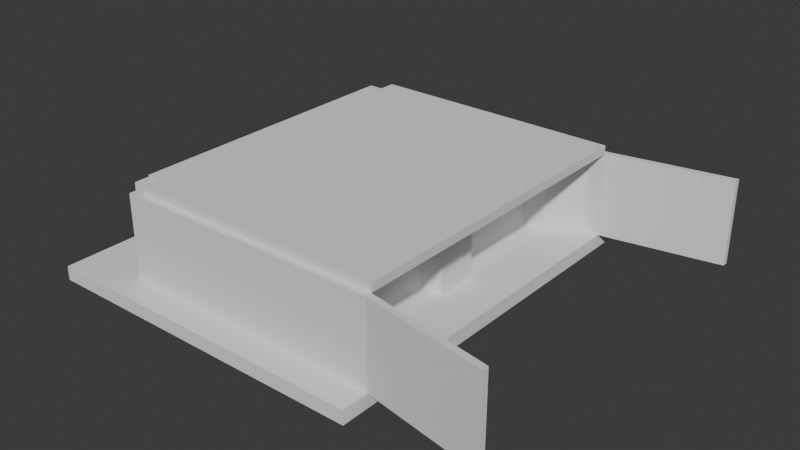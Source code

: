 # Source: cameraperiscopesquare.blend  (saved by Blender 4.2.66; exported with 4.5.12 LTS)
import bpy
from mathutils import Matrix  # noqa: F401  (used for matrix-valued properties, if any)

bpy.ops.wm.read_factory_settings(use_empty=True)
scene = bpy.context.scene
scene.name = 'Scene'

# ---- world
world_world = bpy.data.worlds.new('World'); scene.world = world_world
world_world.use_nodes = True; world_world.node_tree.nodes.clear()
_N = world_world.node_tree.nodes; _L = world_world.node_tree.links
n0 = _N.new('ShaderNodeOutputWorld'); n0.name = 'World Output'; n0.location = (300, 300)
n1 = _N.new('ShaderNodeBackground'); n1.name = 'Background'; n1.location = (10, 300)
n1.inputs[0].default_value = (0.05088, 0.05088, 0.05088, 1.0)
_L.new(n1.outputs[0], n0.inputs[0])
n0.is_active_output = True
world_world.color = (0.05088, 0.05088, 0.05088)
world_world.sun_shadow_jitter_overblur = 0.0

# ---- meshes
me_cube_001 = bpy.data.meshes.new('Cube.001')
me_cube_001.from_pydata([(-1.2, -1.4, -0.05), (-0.711, -1.085, 0.05), (-1.2, 1.4, -0.05), (-0.711, 1.085, 0.05), (1.2, -1.4, -0.05), (1.2, -1.206, 0.05), (1.2, 1.4, -0.05), (1.2, 1.206, 0.05), (-1.2, -1.4, 0.05), (-1.2, 1.4, 0.05), (1.2, 1.4, 0.05), (1.2, -1.4, 0.05), (-0.711, -1.085, 0.65), (-0.711, 1.085, 0.65), (1.2, 1.206, 0.65), (1.2, -1.206, 0.65), (-0.8113, -1.085, 0.05), (-0.711, -1.206, 0.05), (-0.8113, -1.085, 0.65), (-0.711, -1.206, 0.65), (-0.711, 1.206, 0.65), (-0.8113, 1.085, 0.65), (-0.711, 1.206, 0.05), (-0.8113, 1.085, 0.05), (1.2, 1.161, 0.65), (-0.6227, 1.161, 0.65), (-0.6227, 1.041, 0.65), (-0.723, 1.041, 0.65), (-0.723, -1.041, 0.65), (-0.6227, -1.041, 0.65), (-0.6227, -1.161, 0.65), (1.2, -1.161, 0.65), (1.2, 1.161, 0.7102), (-0.6227, 1.161, 0.7102), (1.2, -1.161, 0.7102), (-0.6227, 1.041, 0.7102), (-0.723, 1.041, 0.7102), (-0.723, -1.041, 0.7102), (-0.6227, -1.041, 0.7102), (-0.6227, -1.161, 0.7102), (-1.2, 1.354, -0.05), (-1.2, -1.349, -0.05), (-1.2, -1.349, 0.05), (-1.2, 1.354, 0.05), (1.2, -1.349, -0.05), (1.2, 1.354, -0.05), (1.2, 1.354, 0.05), (1.2, -1.349, 0.05), (1.2, 1.166, 0.05), (1.2, -1.161, 0.05), (1.2, 1.166, 0.65), (1.2, -1.161, 0.65), (1.2, 1.123, 0.65), (1.2, -1.119, 0.65), (1.2, 1.123, 0.7102), (1.2, -1.119, 0.7102), (1.079, 1.166, 0.05), (0.8815, 0.9688, 0.05), (0.8815, -0.9641, 0.05), (1.079, -1.161, 0.05), (0.8815, 0.9688, 0.65), (1.079, 1.166, 0.65), (1.079, -1.161, 0.65), (0.8815, -0.9641, 0.65), (0.8815, 0.15, 0.05), (0.8815, -0.15, 0.05), (0.8815, 0.15, 0.65), (0.8815, -0.15, 0.65), (0.8815, -0.15, 0.25), (0.8815, -0.15, 0.45), (0.8815, 0.15, 0.25), (0.8815, 0.15, 0.45), (0.7446, -0.1717, 0.25), (0.7446, -0.1717, 0.45), (0.7446, -0.1717, 0.6283), (0.7446, -0.9425, 0.6283), (0.7446, -0.9425, 0.07168), (0.7446, -0.1717, 0.07168), (0.7446, 0.9471, 0.07168), (0.7446, 0.9471, 0.6283), (0.7446, 0.1717, 0.6283), (0.7446, 0.1717, 0.45), (0.7446, 0.1717, 0.25), (0.7446, 0.1717, 0.07168), (2.046, -1.311, 0.05), (2.046, -1.356, 0.05), (2.046, -1.311, 0.65), (2.046, -1.356, 0.65), (2.046, 1.356, 0.05), (2.046, 1.356, 0.65), (2.046, 1.316, 0.05), (2.046, 1.316, 0.65), (-0.6, 1.4, 0.05), (0.0, 1.4, 0.05), (0.6, 1.4, 0.05), (0.6, -1.4, 0.05), (0.0, -1.4, 0.05), (-0.6, -1.4, 0.05), (0.7222, -1.206, 0.05), (0.2445, -1.206, 0.05), (-0.2333, -1.206, 0.05), (0.7222, 1.206, 0.05), (0.2445, 1.206, 0.05), (-0.2333, 1.206, 0.05), (-0.8113, -0.5427, 0.05), (-0.8113, 0.0, 0.05), (-0.8113, 0.5427, 0.05), (-1.2, -0.673, 0.05), (-1.2, 0.00272, 0.05), (-1.2, 0.6784, 0.05), (0.6611, -1.303, 0.05), (-0.4166, -1.303, 0.05), (-0.4166, 1.303, 0.05), (0.6611, 1.303, 0.05), (-1.006, -0.6079, 0.05), (-1.006, 0.6106, 0.05)], [], [(40, 43, 9, 2), (2, 9, 92, 93, 94, 10, 6), (44, 47, 11, 4), (4, 11, 95, 96, 97, 8, 0), (41, 44, 4, 0), (51, 15, 87, 86), (109, 115, 106, 23, 3, 9, 43), (94, 113, 101, 7, 10), (49, 5, 11, 47), (100, 17, 1, 8, 97, 111), (24, 25, 33, 32), (18, 16, 1, 12), (1, 17, 19, 12), (22, 3, 13, 20), (17, 100, 99, 98, 5, 15, 19), (3, 23, 21, 13), (7, 101, 102, 103, 22, 20, 14), (23, 106, 105, 104, 16, 18, 21), (14, 20, 25, 24), (20, 13, 26, 25), (13, 21, 27, 26), (21, 18, 28, 27), (18, 12, 29, 28), (12, 19, 30, 29), (19, 15, 31, 30), (50, 14, 24, 52), (32, 33, 35, 36, 37, 38, 39, 34, 55, 54), (30, 31, 34, 39), (28, 29, 38, 37), (26, 27, 36, 35), (52, 24, 32, 54), (29, 30, 39, 38), (27, 28, 37, 36), (25, 26, 35, 33), (31, 53, 55, 34), (53, 52, 54, 55), (15, 51, 53, 31), (51, 50, 52, 53), (7, 48, 46, 10), (48, 49, 47, 46), (7, 14, 89, 88), (51, 49, 59, 62), (2, 6, 45, 40), (40, 45, 44, 41), (6, 10, 46, 45), (45, 46, 47, 44), (0, 8, 42, 41), (41, 42, 107, 108, 109, 43, 40), (48, 50, 61, 56), (50, 51, 62, 63, 67, 66, 60, 61), (58, 63, 62, 59), (56, 61, 60, 57), (49, 48, 56, 57, 64, 65, 58, 59), (69, 71, 66, 67), (72, 73, 74, 75, 76, 77), (65, 64, 70, 68), (68, 70, 71, 69), (78, 79, 80, 81, 82, 83), (68, 69, 73, 72), (69, 67, 74, 73), (67, 63, 75, 74), (63, 58, 76, 75), (58, 65, 77, 76), (65, 68, 72, 77), (57, 60, 79, 78), (60, 66, 80, 79), (66, 71, 81, 80), (71, 70, 82, 81), (70, 64, 83, 82), (64, 57, 78, 83), (90, 88, 89, 91), (85, 84, 86, 87), (50, 48, 90, 91), (14, 50, 91, 89), (48, 7, 88, 90), (5, 49, 84, 85), (15, 5, 85, 87), (49, 51, 86, 84), (5, 98, 110, 95, 11), (98, 99, 96, 95, 110), (99, 100, 111, 97, 96), (3, 22, 103, 112, 92, 9), (92, 112, 103, 102, 93), (93, 102, 101, 113, 94), (1, 16, 104, 114, 107, 42, 8), (107, 114, 104, 105, 108), (108, 105, 106, 115, 109)])
_uv = me_cube_001.uv_layers.new(name='UVMap')
_uv.uv.foreach_set('vector', [0.375, 0.2459, 0.625, 0.2459, 0.625, 0.25, 0.375, 0.25, 0.375, 0.25, 0.625, 0.25, 0.625, 0.3125, 0.625, 0.375, 0.625, 0.4375, 0.625, 0.5, 0.375, 0.5, 0.375, 0.7454, 0.625, 0.7454, 0.625, 0.75, 0.375, 0.75, 0.375, 0.75, 0.625, 0.75, 0.625, 0.8125, 0.625, 0.875, 0.625, 0.9375, 0.625, 1.0, 0.375, 1.0, 0.125, 0.7454, 0.375, 0.7454, 0.375, 0.75, 0.125, 0.75, 0.6498, 0.7287, 0.6452, 0.7326, 0.6452, 0.7326, 0.6498, 0.7287, 0.875, 0.5644, 0.8649, 0.5705, 0.8548, 0.5765, 0.8548, 0.5281, 0.8548, 0.5174, 0.875, 0.5, 0.875, 0.5041, 0.6875, 0.5, 0.6913, 0.5087, 0.695, 0.5174, 0.6452, 0.5174, 0.625, 0.5, 0.6498, 0.7287, 0.6452, 0.7326, 0.625, 0.75, 0.6303, 0.7454, 0.7945, 0.7326, 0.8443, 0.7326, 0.8548, 0.7326, 0.875, 0.75, 0.8125, 0.75, 0.8035, 0.7413, 0.6498, 0.5213, 0.8413, 0.5196, 0.8413, 0.5196, 0.6498, 0.5213, 0.8548, 0.7219, 0.8548, 0.7219, 0.8548, 0.7326, 0.8548, 0.7326, 0.8548, 0.7326, 0.8443, 0.7326, 0.8443, 0.7326, 0.8548, 0.7326, 0.8443, 0.5174, 0.8548, 0.5174, 0.8548, 0.5174, 0.8443, 0.5174, 0.8443, 0.7326, 0.7945, 0.7326, 0.7448, 0.7326, 0.695, 0.7326, 0.6452, 0.7326, 0.6452, 0.7326, 0.8443, 0.7326, 0.8548, 0.5174, 0.8548, 0.5281, 0.8548, 0.5281, 0.8548, 0.5174, 0.6452, 0.5174, 0.695, 0.5174, 0.7448, 0.5174, 0.7945, 0.5174, 0.8443, 0.5174, 0.8443, 0.5174, 0.6452, 0.5174, 0.8548, 0.5281, 0.8548, 0.5765, 0.8548, 0.625, 0.8548, 0.6735, 0.8548, 0.7219, 0.8548, 0.7219, 0.8548, 0.5281, 0.6452, 0.5174, 0.8443, 0.5174, 0.8413, 0.5196, 0.6498, 0.5213, 0.8443, 0.5174, 0.8548, 0.5174, 0.8427, 0.529, 0.8413, 0.5196, 0.8548, 0.5174, 0.8548, 0.5281, 0.8519, 0.5303, 0.8427, 0.529, 0.8548, 0.5281, 0.8548, 0.7219, 0.8519, 0.7197, 0.8519, 0.5303, 0.8548, 0.7219, 0.8548, 0.7326, 0.8427, 0.721, 0.8519, 0.7197, 0.8548, 0.7326, 0.8443, 0.7326, 0.8413, 0.7304, 0.8427, 0.721, 0.8443, 0.7326, 0.6452, 0.7326, 0.6498, 0.7287, 0.8413, 0.7304, 0.6494, 0.5209, 0.6452, 0.5174, 0.6498, 0.5213, 0.6539, 0.5246, 0.6498, 0.5213, 0.8413, 0.5196, 0.8427, 0.529, 0.8519, 0.5303, 0.8519, 0.7197, 0.8427, 0.721, 0.8413, 0.7304, 0.6498, 0.7287, 0.6498, 0.7249, 0.6498, 0.5247, 0.8413, 0.7304, 0.6498, 0.7287, 0.6498, 0.7287, 0.8413, 0.7304, 0.8519, 0.7197, 0.8427, 0.721, 0.8427, 0.721, 0.8519, 0.7197, 0.8427, 0.529, 0.8519, 0.5303, 0.8519, 0.5303, 0.8427, 0.529, 0.6498, 0.5247, 0.6498, 0.5213, 0.6498, 0.5213, 0.6498, 0.5247, 0.8427, 0.721, 0.8413, 0.7304, 0.8413, 0.7304, 0.8427, 0.721, 0.8519, 0.5303, 0.8519, 0.7197, 0.8519, 0.7197, 0.8519, 0.5303, 0.8413, 0.5196, 0.8427, 0.529, 0.8427, 0.529, 0.8413, 0.5196, 0.6498, 0.7287, 0.6498, 0.7249, 0.6498, 0.7249, 0.6498, 0.7287, 0.6498, 0.7249, 0.6498, 0.5247, 0.6498, 0.5247, 0.6498, 0.7249, 0.6452, 0.7326, 0.6498, 0.7287, 0.6544, 0.725, 0.6498, 0.7287, 0.6452, 0.7287, 0.6452, 0.5209, 0.6452, 0.5247, 0.6452, 0.7249, 0.6452, 0.5174, 0.6494, 0.5209, 0.6298, 0.5041, 0.625, 0.5, 0.6452, 0.5209, 0.6452, 0.7287, 0.6452, 0.7454, 0.6452, 0.5041, 0.6452, 0.5174, 0.6452, 0.5174, 0.6452, 0.5174, 0.6452, 0.5174, 0.6452, 0.7287, 0.6452, 0.7287, 0.6452, 0.7287, 0.6452, 0.7287, 0.125, 0.5, 0.375, 0.5, 0.375, 0.5041, 0.125, 0.5041, 0.125, 0.5041, 0.375, 0.5041, 0.375, 0.7454, 0.125, 0.7454, 0.375, 0.5, 0.625, 0.5, 0.625, 0.5041, 0.375, 0.5041, 0.375, 0.5041, 0.625, 0.5041, 0.625, 0.7454, 0.375, 0.7454, 0.375, 0.0, 0.625, 0.0, 0.625, 0.004578, 0.375, 0.004578, 0.375, 0.004578, 0.625, 0.004578, 0.625, 0.06491, 0.625, 0.1252, 0.625, 0.1856, 0.625, 0.2459, 0.375, 0.2459, 0.6452, 0.5209, 0.6452, 0.5209, 0.6452, 0.5209, 0.6452, 0.5209, 0.6452, 0.5209, 0.6452, 0.7287, 0.6452, 0.7287, 0.6452, 0.7111, 0.6452, 0.6479, 0.6452, 0.6115, 0.6452, 0.5385, 0.6452, 0.5209, 0.6452, 0.7111, 0.6452, 0.7111, 0.6452, 0.7287, 0.6452, 0.7287, 0.6452, 0.5209, 0.6452, 0.5209, 0.6452, 0.5385, 0.6452, 0.5385, 0.6452, 0.7287, 0.6452, 0.5209, 0.6452, 0.5209, 0.6452, 0.5385, 0.6452, 0.6115, 0.6452, 0.6479, 0.6452, 0.7111, 0.6452, 0.7287, 0.6452, 0.6479, 0.6452, 0.6115, 0.6452, 0.6115, 0.6452, 0.6479, 0.6452, 0.6496, 0.6452, 0.6496, 0.6452, 0.6496, 0.6452, 0.7094, 0.6452, 0.7094, 0.6452, 0.6496, 0.6452, 0.6479, 0.6452, 0.6115, 0.6452, 0.6115, 0.6452, 0.6479, 0.6452, 0.6479, 0.6452, 0.6115, 0.6452, 0.6115, 0.6452, 0.6479, 0.6452, 0.5404, 0.6452, 0.5404, 0.6452, 0.6095, 0.6452, 0.6095, 0.6452, 0.6095, 0.6452, 0.6095, 0.6452, 0.6479, 0.6452, 0.6479, 0.6452, 0.6496, 0.6452, 0.6496, 0.6452, 0.6479, 0.6452, 0.6479, 0.6452, 0.6496, 0.6452, 0.6496, 0.6452, 0.6479, 0.6452, 0.7111, 0.6452, 0.7094, 0.6452, 0.6496, 0.6452, 0.7111, 0.6452, 0.7111, 0.6452, 0.7094, 0.6452, 0.7094, 0.6452, 0.7111, 0.6452, 0.6479, 0.6452, 0.6496, 0.6452, 0.7094, 0.6452, 0.6479, 0.6452, 0.6479, 0.6452, 0.6496, 0.6452, 0.6496, 0.6452, 0.5385, 0.6452, 0.5385, 0.6452, 0.5404, 0.6452, 0.5404, 0.6452, 0.5385, 0.6452, 0.6115, 0.6452, 0.6095, 0.6452, 0.5404, 0.6452, 0.6115, 0.6452, 0.6115, 0.6452, 0.6095, 0.6452, 0.6095, 0.6452, 0.6115, 0.6452, 0.6115, 0.6452, 0.6095, 0.6452, 0.6095, 0.6452, 0.6115, 0.6452, 0.6115, 0.6452, 0.6095, 0.6452, 0.6095, 0.6452, 0.6115, 0.6452, 0.5385, 0.6452, 0.5404, 0.6452, 0.6095, 0.6452, 0.5209, 0.6452, 0.5174, 0.6452, 0.5174, 0.6452, 0.5209, 0.6452, 0.7326, 0.6452, 0.7287, 0.6452, 0.7287, 0.6452, 0.7326, 0.6452, 0.5209, 0.6452, 0.5209, 0.6452, 0.5209, 0.6452, 0.5209, 0.6452, 0.5174, 0.6494, 0.5209, 0.6494, 0.5209, 0.6452, 0.5174, 0.6494, 0.5209, 0.6452, 0.5174, 0.6452, 0.5174, 0.6494, 0.5209, 0.6452, 0.7326, 0.6498, 0.7287, 0.6498, 0.7287, 0.6452, 0.7326, 0.6452, 0.7326, 0.6452, 0.7326, 0.6452, 0.7326, 0.6452, 0.7326, 0.6452, 0.7287, 0.6452, 0.7287, 0.6452, 0.7287, 0.6452, 0.7287, 0.6452, 0.7326, 0.695, 0.7326, 0.6913, 0.7413, 0.6875, 0.75, 0.625, 0.75, 0.695, 0.7326, 0.7448, 0.7326, 0.75, 0.75, 0.6875, 0.75, 0.6913, 0.7413, 0.7448, 0.7326, 0.7945, 0.7326, 0.8035, 0.7413, 0.8125, 0.75, 0.75, 0.75, 0.8548, 0.5174, 0.8443, 0.5174, 0.7945, 0.5174, 0.8035, 0.5087, 0.8125, 0.5, 0.875, 0.5, 0.8125, 0.5, 0.8035, 0.5087, 0.7945, 0.5174, 0.7448, 0.5174, 0.75, 0.5, 0.75, 0.5, 0.7448, 0.5174, 0.695, 0.5174, 0.6913, 0.5087, 0.6875, 0.5, 0.8548, 0.7326, 0.8548, 0.7219, 0.8548, 0.6735, 0.8649, 0.6793, 0.875, 0.6851, 0.875, 0.7454, 0.875, 0.75, 0.875, 0.6851, 0.8649, 0.6793, 0.8548, 0.6735, 0.8548, 0.625, 0.875, 0.6248, 0.875, 0.6248, 0.8548, 0.625, 0.8548, 0.5765, 0.8649, 0.5705, 0.875, 0.5644])
me_cube_001.update()

# ---- objects
ob_cube = bpy.data.objects.new('Cube', me_cube_001)

# ---- transforms, parenting, visibility, modifiers, constraints
ob_cube.location = (0.0, 0.0, 0.0)

# ---- collection membership
scene.collection.objects.link(ob_cube)

# ---- scene / render settings (as saved in the file)
scene.frame_start = 1; scene.frame_end = 250; scene.frame_set(1)
scene.render.engine = 'BLENDER_EEVEE_NEXT'
bpy.context.view_layer.update()

# ---- added for rendering (the .blend has no active camera and no usable light): camera, sun
cam_auto = bpy.data.cameras.new('AutoCamera')
cam_auto.lens = 50.0
cam_auto.sensor_width = 36.0
cam_auto.clip_end = 1000.0
ob_auto_camera = bpy.data.objects.new('AutoCamera', cam_auto)
scene.collection.objects.link(ob_auto_camera)
ob_auto_camera.location = (4.45163, -4.8341, 3.55286)
ob_auto_camera.rotation_euler = (1.09748, -7.21219e-08, 0.694738)
scene.camera = ob_auto_camera
light_auto_sun = bpy.data.lights.new('AutoSun', 'SUN')
light_auto_sun.energy = 3.0
light_auto_sun.angle = 0.0523599
ob_auto_sun = bpy.data.objects.new('AutoSun', light_auto_sun)
scene.collection.objects.link(ob_auto_sun)
ob_auto_sun.rotation_euler = (0.872665, 0.174533, 0.523599)
bpy.context.view_layer.update()
